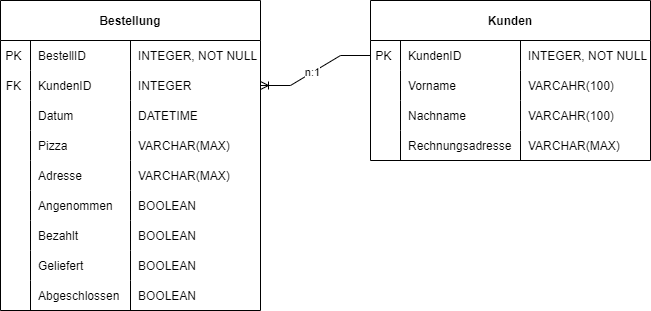

The diagram above was exported from draw.io. Its source (the exported page's mxGraphModel, read from the mxfile embedded in the PNG):
<mxGraphModel dx="1038" dy="547" grid="1" gridSize="10" guides="1" tooltips="1" connect="1" arrows="1" fold="1" page="1" pageScale="1" pageWidth="827" pageHeight="1169" math="0" shadow="0">
  <root>
    <mxCell id="0" />
    <mxCell id="1" parent="0" />
    <mxCell id="sm4KiP85ll5Htv4o_LUy-31" value="Bestellung" style="shape=table;startSize=40;container=1;collapsible=1;childLayout=tableLayout;fixedRows=1;rowLines=0;fontStyle=1;align=center;resizeLast=1;" vertex="1" parent="1">
      <mxGeometry x="20" y="50" width="260" height="310" as="geometry" />
    </mxCell>
    <mxCell id="sm4KiP85ll5Htv4o_LUy-35" value="" style="shape=tableRow;horizontal=0;startSize=0;swimlaneHead=0;swimlaneBody=0;fillColor=none;collapsible=0;dropTarget=0;points=[[0,0.5],[1,0.5]];portConstraint=eastwest;top=0;left=0;right=0;bottom=0;" vertex="1" parent="sm4KiP85ll5Htv4o_LUy-31">
      <mxGeometry y="40" width="260" height="30" as="geometry" />
    </mxCell>
    <mxCell id="sm4KiP85ll5Htv4o_LUy-36" value="PK " style="shape=partialRectangle;connectable=0;fillColor=none;top=0;left=0;bottom=0;right=0;editable=1;overflow=hidden;" vertex="1" parent="sm4KiP85ll5Htv4o_LUy-35">
      <mxGeometry width="30" height="30" as="geometry">
        <mxRectangle width="30" height="30" as="alternateBounds" />
      </mxGeometry>
    </mxCell>
    <mxCell id="sm4KiP85ll5Htv4o_LUy-37" value="BestellID" style="shape=partialRectangle;connectable=0;fillColor=none;top=0;left=0;bottom=0;right=0;align=left;spacingLeft=6;overflow=hidden;" vertex="1" parent="sm4KiP85ll5Htv4o_LUy-35">
      <mxGeometry x="30" width="100" height="30" as="geometry">
        <mxRectangle width="100" height="30" as="alternateBounds" />
      </mxGeometry>
    </mxCell>
    <mxCell id="sm4KiP85ll5Htv4o_LUy-45" value="INTEGER, NOT NULL" style="shape=partialRectangle;connectable=0;fillColor=none;top=0;left=0;bottom=0;right=0;align=left;spacingLeft=6;overflow=hidden;" vertex="1" parent="sm4KiP85ll5Htv4o_LUy-35">
      <mxGeometry x="130" width="130" height="30" as="geometry">
        <mxRectangle width="130" height="30" as="alternateBounds" />
      </mxGeometry>
    </mxCell>
    <mxCell id="sm4KiP85ll5Htv4o_LUy-38" value="" style="shape=tableRow;horizontal=0;startSize=0;swimlaneHead=0;swimlaneBody=0;fillColor=none;collapsible=0;dropTarget=0;points=[[0,0.5],[1,0.5]];portConstraint=eastwest;top=0;left=0;right=0;bottom=0;" vertex="1" parent="sm4KiP85ll5Htv4o_LUy-31">
      <mxGeometry y="70" width="260" height="30" as="geometry" />
    </mxCell>
    <mxCell id="sm4KiP85ll5Htv4o_LUy-39" value="FK " style="shape=partialRectangle;connectable=0;fillColor=none;top=0;left=0;bottom=0;right=0;editable=1;overflow=hidden;" vertex="1" parent="sm4KiP85ll5Htv4o_LUy-38">
      <mxGeometry width="30" height="30" as="geometry">
        <mxRectangle width="30" height="30" as="alternateBounds" />
      </mxGeometry>
    </mxCell>
    <mxCell id="sm4KiP85ll5Htv4o_LUy-40" value="KundenID" style="shape=partialRectangle;connectable=0;fillColor=none;top=0;left=0;bottom=0;right=0;align=left;spacingLeft=6;overflow=hidden;" vertex="1" parent="sm4KiP85ll5Htv4o_LUy-38">
      <mxGeometry x="30" width="100" height="30" as="geometry">
        <mxRectangle width="100" height="30" as="alternateBounds" />
      </mxGeometry>
    </mxCell>
    <mxCell id="sm4KiP85ll5Htv4o_LUy-46" value="INTEGER" style="shape=partialRectangle;connectable=0;fillColor=none;top=0;left=0;bottom=0;right=0;align=left;spacingLeft=6;overflow=hidden;" vertex="1" parent="sm4KiP85ll5Htv4o_LUy-38">
      <mxGeometry x="130" width="130" height="30" as="geometry">
        <mxRectangle width="130" height="30" as="alternateBounds" />
      </mxGeometry>
    </mxCell>
    <mxCell id="sm4KiP85ll5Htv4o_LUy-41" value="" style="shape=tableRow;horizontal=0;startSize=0;swimlaneHead=0;swimlaneBody=0;fillColor=none;collapsible=0;dropTarget=0;points=[[0,0.5],[1,0.5]];portConstraint=eastwest;top=0;left=0;right=0;bottom=0;" vertex="1" parent="sm4KiP85ll5Htv4o_LUy-31">
      <mxGeometry y="100" width="260" height="30" as="geometry" />
    </mxCell>
    <mxCell id="sm4KiP85ll5Htv4o_LUy-42" value="" style="shape=partialRectangle;connectable=0;fillColor=none;top=0;left=0;bottom=0;right=0;editable=1;overflow=hidden;" vertex="1" parent="sm4KiP85ll5Htv4o_LUy-41">
      <mxGeometry width="30" height="30" as="geometry">
        <mxRectangle width="30" height="30" as="alternateBounds" />
      </mxGeometry>
    </mxCell>
    <mxCell id="sm4KiP85ll5Htv4o_LUy-43" value="Datum" style="shape=partialRectangle;connectable=0;fillColor=none;top=0;left=0;bottom=0;right=0;align=left;spacingLeft=6;overflow=hidden;" vertex="1" parent="sm4KiP85ll5Htv4o_LUy-41">
      <mxGeometry x="30" width="100" height="30" as="geometry">
        <mxRectangle width="100" height="30" as="alternateBounds" />
      </mxGeometry>
    </mxCell>
    <mxCell id="sm4KiP85ll5Htv4o_LUy-47" value="DATETIME" style="shape=partialRectangle;connectable=0;fillColor=none;top=0;left=0;bottom=0;right=0;align=left;spacingLeft=6;overflow=hidden;" vertex="1" parent="sm4KiP85ll5Htv4o_LUy-41">
      <mxGeometry x="130" width="130" height="30" as="geometry">
        <mxRectangle width="130" height="30" as="alternateBounds" />
      </mxGeometry>
    </mxCell>
    <mxCell id="sm4KiP85ll5Htv4o_LUy-48" style="shape=tableRow;horizontal=0;startSize=0;swimlaneHead=0;swimlaneBody=0;fillColor=none;collapsible=0;dropTarget=0;points=[[0,0.5],[1,0.5]];portConstraint=eastwest;top=0;left=0;right=0;bottom=0;" vertex="1" parent="sm4KiP85ll5Htv4o_LUy-31">
      <mxGeometry y="130" width="260" height="30" as="geometry" />
    </mxCell>
    <mxCell id="sm4KiP85ll5Htv4o_LUy-49" style="shape=partialRectangle;connectable=0;fillColor=none;top=0;left=0;bottom=0;right=0;editable=1;overflow=hidden;" vertex="1" parent="sm4KiP85ll5Htv4o_LUy-48">
      <mxGeometry width="30" height="30" as="geometry">
        <mxRectangle width="30" height="30" as="alternateBounds" />
      </mxGeometry>
    </mxCell>
    <mxCell id="sm4KiP85ll5Htv4o_LUy-50" value="Pizza" style="shape=partialRectangle;connectable=0;fillColor=none;top=0;left=0;bottom=0;right=0;align=left;spacingLeft=6;overflow=hidden;" vertex="1" parent="sm4KiP85ll5Htv4o_LUy-48">
      <mxGeometry x="30" width="100" height="30" as="geometry">
        <mxRectangle width="100" height="30" as="alternateBounds" />
      </mxGeometry>
    </mxCell>
    <mxCell id="sm4KiP85ll5Htv4o_LUy-51" value="VARCHAR(MAX)" style="shape=partialRectangle;connectable=0;fillColor=none;top=0;left=0;bottom=0;right=0;align=left;spacingLeft=6;overflow=hidden;" vertex="1" parent="sm4KiP85ll5Htv4o_LUy-48">
      <mxGeometry x="130" width="130" height="30" as="geometry">
        <mxRectangle width="130" height="30" as="alternateBounds" />
      </mxGeometry>
    </mxCell>
    <mxCell id="sm4KiP85ll5Htv4o_LUy-52" style="shape=tableRow;horizontal=0;startSize=0;swimlaneHead=0;swimlaneBody=0;fillColor=none;collapsible=0;dropTarget=0;points=[[0,0.5],[1,0.5]];portConstraint=eastwest;top=0;left=0;right=0;bottom=0;" vertex="1" parent="sm4KiP85ll5Htv4o_LUy-31">
      <mxGeometry y="160" width="260" height="30" as="geometry" />
    </mxCell>
    <mxCell id="sm4KiP85ll5Htv4o_LUy-53" style="shape=partialRectangle;connectable=0;fillColor=none;top=0;left=0;bottom=0;right=0;editable=1;overflow=hidden;" vertex="1" parent="sm4KiP85ll5Htv4o_LUy-52">
      <mxGeometry width="30" height="30" as="geometry">
        <mxRectangle width="30" height="30" as="alternateBounds" />
      </mxGeometry>
    </mxCell>
    <mxCell id="sm4KiP85ll5Htv4o_LUy-54" value="Adresse" style="shape=partialRectangle;connectable=0;fillColor=none;top=0;left=0;bottom=0;right=0;align=left;spacingLeft=6;overflow=hidden;" vertex="1" parent="sm4KiP85ll5Htv4o_LUy-52">
      <mxGeometry x="30" width="100" height="30" as="geometry">
        <mxRectangle width="100" height="30" as="alternateBounds" />
      </mxGeometry>
    </mxCell>
    <mxCell id="sm4KiP85ll5Htv4o_LUy-55" value="VARCHAR(MAX)" style="shape=partialRectangle;connectable=0;fillColor=none;top=0;left=0;bottom=0;right=0;align=left;spacingLeft=6;overflow=hidden;" vertex="1" parent="sm4KiP85ll5Htv4o_LUy-52">
      <mxGeometry x="130" width="130" height="30" as="geometry">
        <mxRectangle width="130" height="30" as="alternateBounds" />
      </mxGeometry>
    </mxCell>
    <mxCell id="sm4KiP85ll5Htv4o_LUy-79" style="shape=tableRow;horizontal=0;startSize=0;swimlaneHead=0;swimlaneBody=0;fillColor=none;collapsible=0;dropTarget=0;points=[[0,0.5],[1,0.5]];portConstraint=eastwest;top=0;left=0;right=0;bottom=0;" vertex="1" parent="sm4KiP85ll5Htv4o_LUy-31">
      <mxGeometry y="190" width="260" height="30" as="geometry" />
    </mxCell>
    <mxCell id="sm4KiP85ll5Htv4o_LUy-80" style="shape=partialRectangle;connectable=0;fillColor=none;top=0;left=0;bottom=0;right=0;editable=1;overflow=hidden;" vertex="1" parent="sm4KiP85ll5Htv4o_LUy-79">
      <mxGeometry width="30" height="30" as="geometry">
        <mxRectangle width="30" height="30" as="alternateBounds" />
      </mxGeometry>
    </mxCell>
    <mxCell id="sm4KiP85ll5Htv4o_LUy-81" value="Angenommen" style="shape=partialRectangle;connectable=0;fillColor=none;top=0;left=0;bottom=0;right=0;align=left;spacingLeft=6;overflow=hidden;" vertex="1" parent="sm4KiP85ll5Htv4o_LUy-79">
      <mxGeometry x="30" width="100" height="30" as="geometry">
        <mxRectangle width="100" height="30" as="alternateBounds" />
      </mxGeometry>
    </mxCell>
    <mxCell id="sm4KiP85ll5Htv4o_LUy-82" value="BOOLEAN" style="shape=partialRectangle;connectable=0;fillColor=none;top=0;left=0;bottom=0;right=0;align=left;spacingLeft=6;overflow=hidden;" vertex="1" parent="sm4KiP85ll5Htv4o_LUy-79">
      <mxGeometry x="130" width="130" height="30" as="geometry">
        <mxRectangle width="130" height="30" as="alternateBounds" />
      </mxGeometry>
    </mxCell>
    <mxCell id="sm4KiP85ll5Htv4o_LUy-87" style="shape=tableRow;horizontal=0;startSize=0;swimlaneHead=0;swimlaneBody=0;fillColor=none;collapsible=0;dropTarget=0;points=[[0,0.5],[1,0.5]];portConstraint=eastwest;top=0;left=0;right=0;bottom=0;" vertex="1" parent="sm4KiP85ll5Htv4o_LUy-31">
      <mxGeometry y="220" width="260" height="30" as="geometry" />
    </mxCell>
    <mxCell id="sm4KiP85ll5Htv4o_LUy-88" style="shape=partialRectangle;connectable=0;fillColor=none;top=0;left=0;bottom=0;right=0;editable=1;overflow=hidden;" vertex="1" parent="sm4KiP85ll5Htv4o_LUy-87">
      <mxGeometry width="30" height="30" as="geometry">
        <mxRectangle width="30" height="30" as="alternateBounds" />
      </mxGeometry>
    </mxCell>
    <mxCell id="sm4KiP85ll5Htv4o_LUy-89" value="Bezahlt" style="shape=partialRectangle;connectable=0;fillColor=none;top=0;left=0;bottom=0;right=0;align=left;spacingLeft=6;overflow=hidden;" vertex="1" parent="sm4KiP85ll5Htv4o_LUy-87">
      <mxGeometry x="30" width="100" height="30" as="geometry">
        <mxRectangle width="100" height="30" as="alternateBounds" />
      </mxGeometry>
    </mxCell>
    <mxCell id="sm4KiP85ll5Htv4o_LUy-90" value="BOOLEAN" style="shape=partialRectangle;connectable=0;fillColor=none;top=0;left=0;bottom=0;right=0;align=left;spacingLeft=6;overflow=hidden;" vertex="1" parent="sm4KiP85ll5Htv4o_LUy-87">
      <mxGeometry x="130" width="130" height="30" as="geometry">
        <mxRectangle width="130" height="30" as="alternateBounds" />
      </mxGeometry>
    </mxCell>
    <mxCell id="sm4KiP85ll5Htv4o_LUy-83" style="shape=tableRow;horizontal=0;startSize=0;swimlaneHead=0;swimlaneBody=0;fillColor=none;collapsible=0;dropTarget=0;points=[[0,0.5],[1,0.5]];portConstraint=eastwest;top=0;left=0;right=0;bottom=0;" vertex="1" parent="sm4KiP85ll5Htv4o_LUy-31">
      <mxGeometry y="250" width="260" height="30" as="geometry" />
    </mxCell>
    <mxCell id="sm4KiP85ll5Htv4o_LUy-84" style="shape=partialRectangle;connectable=0;fillColor=none;top=0;left=0;bottom=0;right=0;editable=1;overflow=hidden;" vertex="1" parent="sm4KiP85ll5Htv4o_LUy-83">
      <mxGeometry width="30" height="30" as="geometry">
        <mxRectangle width="30" height="30" as="alternateBounds" />
      </mxGeometry>
    </mxCell>
    <mxCell id="sm4KiP85ll5Htv4o_LUy-85" value="Geliefert" style="shape=partialRectangle;connectable=0;fillColor=none;top=0;left=0;bottom=0;right=0;align=left;spacingLeft=6;overflow=hidden;" vertex="1" parent="sm4KiP85ll5Htv4o_LUy-83">
      <mxGeometry x="30" width="100" height="30" as="geometry">
        <mxRectangle width="100" height="30" as="alternateBounds" />
      </mxGeometry>
    </mxCell>
    <mxCell id="sm4KiP85ll5Htv4o_LUy-86" value="BOOLEAN" style="shape=partialRectangle;connectable=0;fillColor=none;top=0;left=0;bottom=0;right=0;align=left;spacingLeft=6;overflow=hidden;" vertex="1" parent="sm4KiP85ll5Htv4o_LUy-83">
      <mxGeometry x="130" width="130" height="30" as="geometry">
        <mxRectangle width="130" height="30" as="alternateBounds" />
      </mxGeometry>
    </mxCell>
    <mxCell id="sm4KiP85ll5Htv4o_LUy-91" style="shape=tableRow;horizontal=0;startSize=0;swimlaneHead=0;swimlaneBody=0;fillColor=none;collapsible=0;dropTarget=0;points=[[0,0.5],[1,0.5]];portConstraint=eastwest;top=0;left=0;right=0;bottom=0;" vertex="1" parent="sm4KiP85ll5Htv4o_LUy-31">
      <mxGeometry y="280" width="260" height="30" as="geometry" />
    </mxCell>
    <mxCell id="sm4KiP85ll5Htv4o_LUy-92" style="shape=partialRectangle;connectable=0;fillColor=none;top=0;left=0;bottom=0;right=0;editable=1;overflow=hidden;" vertex="1" parent="sm4KiP85ll5Htv4o_LUy-91">
      <mxGeometry width="30" height="30" as="geometry">
        <mxRectangle width="30" height="30" as="alternateBounds" />
      </mxGeometry>
    </mxCell>
    <mxCell id="sm4KiP85ll5Htv4o_LUy-93" value="Abgeschlossen" style="shape=partialRectangle;connectable=0;fillColor=none;top=0;left=0;bottom=0;right=0;align=left;spacingLeft=6;overflow=hidden;" vertex="1" parent="sm4KiP85ll5Htv4o_LUy-91">
      <mxGeometry x="30" width="100" height="30" as="geometry">
        <mxRectangle width="100" height="30" as="alternateBounds" />
      </mxGeometry>
    </mxCell>
    <mxCell id="sm4KiP85ll5Htv4o_LUy-94" value="BOOLEAN" style="shape=partialRectangle;connectable=0;fillColor=none;top=0;left=0;bottom=0;right=0;align=left;spacingLeft=6;overflow=hidden;" vertex="1" parent="sm4KiP85ll5Htv4o_LUy-91">
      <mxGeometry x="130" width="130" height="30" as="geometry">
        <mxRectangle width="130" height="30" as="alternateBounds" />
      </mxGeometry>
    </mxCell>
    <mxCell id="sm4KiP85ll5Htv4o_LUy-56" value="Kunden" style="shape=table;startSize=40;container=1;collapsible=1;childLayout=tableLayout;fixedRows=1;rowLines=0;fontStyle=1;align=center;resizeLast=1;" vertex="1" parent="1">
      <mxGeometry x="390" y="50" width="280" height="160" as="geometry" />
    </mxCell>
    <mxCell id="sm4KiP85ll5Htv4o_LUy-57" value="" style="shape=tableRow;horizontal=0;startSize=0;swimlaneHead=0;swimlaneBody=0;fillColor=none;collapsible=0;dropTarget=0;points=[[0,0.5],[1,0.5]];portConstraint=eastwest;top=0;left=0;right=0;bottom=0;" vertex="1" parent="sm4KiP85ll5Htv4o_LUy-56">
      <mxGeometry y="40" width="280" height="30" as="geometry" />
    </mxCell>
    <mxCell id="sm4KiP85ll5Htv4o_LUy-58" value="PK " style="shape=partialRectangle;connectable=0;fillColor=none;top=0;left=0;bottom=0;right=0;editable=1;overflow=hidden;" vertex="1" parent="sm4KiP85ll5Htv4o_LUy-57">
      <mxGeometry width="30" height="30" as="geometry">
        <mxRectangle width="30" height="30" as="alternateBounds" />
      </mxGeometry>
    </mxCell>
    <mxCell id="sm4KiP85ll5Htv4o_LUy-59" value="KundenID" style="shape=partialRectangle;connectable=0;fillColor=none;top=0;left=0;bottom=0;right=0;align=left;spacingLeft=6;overflow=hidden;" vertex="1" parent="sm4KiP85ll5Htv4o_LUy-57">
      <mxGeometry x="30" width="120" height="30" as="geometry">
        <mxRectangle width="120" height="30" as="alternateBounds" />
      </mxGeometry>
    </mxCell>
    <mxCell id="sm4KiP85ll5Htv4o_LUy-60" value="INTEGER, NOT NULL" style="shape=partialRectangle;connectable=0;fillColor=none;top=0;left=0;bottom=0;right=0;align=left;spacingLeft=6;overflow=hidden;" vertex="1" parent="sm4KiP85ll5Htv4o_LUy-57">
      <mxGeometry x="150" width="130" height="30" as="geometry">
        <mxRectangle width="130" height="30" as="alternateBounds" />
      </mxGeometry>
    </mxCell>
    <mxCell id="sm4KiP85ll5Htv4o_LUy-61" value="" style="shape=tableRow;horizontal=0;startSize=0;swimlaneHead=0;swimlaneBody=0;fillColor=none;collapsible=0;dropTarget=0;points=[[0,0.5],[1,0.5]];portConstraint=eastwest;top=0;left=0;right=0;bottom=0;" vertex="1" parent="sm4KiP85ll5Htv4o_LUy-56">
      <mxGeometry y="70" width="280" height="30" as="geometry" />
    </mxCell>
    <mxCell id="sm4KiP85ll5Htv4o_LUy-62" value="" style="shape=partialRectangle;connectable=0;fillColor=none;top=0;left=0;bottom=0;right=0;editable=1;overflow=hidden;" vertex="1" parent="sm4KiP85ll5Htv4o_LUy-61">
      <mxGeometry width="30" height="30" as="geometry">
        <mxRectangle width="30" height="30" as="alternateBounds" />
      </mxGeometry>
    </mxCell>
    <mxCell id="sm4KiP85ll5Htv4o_LUy-63" value="Vorname" style="shape=partialRectangle;connectable=0;fillColor=none;top=0;left=0;bottom=0;right=0;align=left;spacingLeft=6;overflow=hidden;" vertex="1" parent="sm4KiP85ll5Htv4o_LUy-61">
      <mxGeometry x="30" width="120" height="30" as="geometry">
        <mxRectangle width="120" height="30" as="alternateBounds" />
      </mxGeometry>
    </mxCell>
    <mxCell id="sm4KiP85ll5Htv4o_LUy-64" value="VARCAHR(100)" style="shape=partialRectangle;connectable=0;fillColor=none;top=0;left=0;bottom=0;right=0;align=left;spacingLeft=6;overflow=hidden;" vertex="1" parent="sm4KiP85ll5Htv4o_LUy-61">
      <mxGeometry x="150" width="130" height="30" as="geometry">
        <mxRectangle width="130" height="30" as="alternateBounds" />
      </mxGeometry>
    </mxCell>
    <mxCell id="sm4KiP85ll5Htv4o_LUy-65" value="" style="shape=tableRow;horizontal=0;startSize=0;swimlaneHead=0;swimlaneBody=0;fillColor=none;collapsible=0;dropTarget=0;points=[[0,0.5],[1,0.5]];portConstraint=eastwest;top=0;left=0;right=0;bottom=0;" vertex="1" parent="sm4KiP85ll5Htv4o_LUy-56">
      <mxGeometry y="100" width="280" height="30" as="geometry" />
    </mxCell>
    <mxCell id="sm4KiP85ll5Htv4o_LUy-66" value="" style="shape=partialRectangle;connectable=0;fillColor=none;top=0;left=0;bottom=0;right=0;editable=1;overflow=hidden;" vertex="1" parent="sm4KiP85ll5Htv4o_LUy-65">
      <mxGeometry width="30" height="30" as="geometry">
        <mxRectangle width="30" height="30" as="alternateBounds" />
      </mxGeometry>
    </mxCell>
    <mxCell id="sm4KiP85ll5Htv4o_LUy-67" value="Nachname" style="shape=partialRectangle;connectable=0;fillColor=none;top=0;left=0;bottom=0;right=0;align=left;spacingLeft=6;overflow=hidden;" vertex="1" parent="sm4KiP85ll5Htv4o_LUy-65">
      <mxGeometry x="30" width="120" height="30" as="geometry">
        <mxRectangle width="120" height="30" as="alternateBounds" />
      </mxGeometry>
    </mxCell>
    <mxCell id="sm4KiP85ll5Htv4o_LUy-68" value="VARCAHR(100)" style="shape=partialRectangle;connectable=0;fillColor=none;top=0;left=0;bottom=0;right=0;align=left;spacingLeft=6;overflow=hidden;" vertex="1" parent="sm4KiP85ll5Htv4o_LUy-65">
      <mxGeometry x="150" width="130" height="30" as="geometry">
        <mxRectangle width="130" height="30" as="alternateBounds" />
      </mxGeometry>
    </mxCell>
    <mxCell id="sm4KiP85ll5Htv4o_LUy-73" style="shape=tableRow;horizontal=0;startSize=0;swimlaneHead=0;swimlaneBody=0;fillColor=none;collapsible=0;dropTarget=0;points=[[0,0.5],[1,0.5]];portConstraint=eastwest;top=0;left=0;right=0;bottom=0;" vertex="1" parent="sm4KiP85ll5Htv4o_LUy-56">
      <mxGeometry y="130" width="280" height="30" as="geometry" />
    </mxCell>
    <mxCell id="sm4KiP85ll5Htv4o_LUy-74" style="shape=partialRectangle;connectable=0;fillColor=none;top=0;left=0;bottom=0;right=0;editable=1;overflow=hidden;" vertex="1" parent="sm4KiP85ll5Htv4o_LUy-73">
      <mxGeometry width="30" height="30" as="geometry">
        <mxRectangle width="30" height="30" as="alternateBounds" />
      </mxGeometry>
    </mxCell>
    <mxCell id="sm4KiP85ll5Htv4o_LUy-75" value="Rechnungsadresse" style="shape=partialRectangle;connectable=0;fillColor=none;top=0;left=0;bottom=0;right=0;align=left;spacingLeft=6;overflow=hidden;" vertex="1" parent="sm4KiP85ll5Htv4o_LUy-73">
      <mxGeometry x="30" width="120" height="30" as="geometry">
        <mxRectangle width="120" height="30" as="alternateBounds" />
      </mxGeometry>
    </mxCell>
    <mxCell id="sm4KiP85ll5Htv4o_LUy-76" value="VARCHAR(MAX)" style="shape=partialRectangle;connectable=0;fillColor=none;top=0;left=0;bottom=0;right=0;align=left;spacingLeft=6;overflow=hidden;" vertex="1" parent="sm4KiP85ll5Htv4o_LUy-73">
      <mxGeometry x="150" width="130" height="30" as="geometry">
        <mxRectangle width="130" height="30" as="alternateBounds" />
      </mxGeometry>
    </mxCell>
    <mxCell id="sm4KiP85ll5Htv4o_LUy-78" value="" style="edgeStyle=entityRelationEdgeStyle;fontSize=12;html=1;endArrow=ERoneToMany;rounded=0;strokeColor=default;exitX=0;exitY=0.5;exitDx=0;exitDy=0;entryX=1;entryY=0.5;entryDx=0;entryDy=0;" edge="1" parent="1" source="sm4KiP85ll5Htv4o_LUy-57" target="sm4KiP85ll5Htv4o_LUy-38">
      <mxGeometry width="100" height="100" relative="1" as="geometry">
        <mxPoint x="360" y="310" as="sourcePoint" />
        <mxPoint x="360" y="180" as="targetPoint" />
      </mxGeometry>
    </mxCell>
    <mxCell id="sm4KiP85ll5Htv4o_LUy-100" value="n:1" style="edgeLabel;html=1;align=center;verticalAlign=middle;resizable=0;points=[];" vertex="1" connectable="0" parent="sm4KiP85ll5Htv4o_LUy-78">
      <mxGeometry x="0.0615" y="-1" relative="1" as="geometry">
        <mxPoint as="offset" />
      </mxGeometry>
    </mxCell>
  </root>
</mxGraphModel>